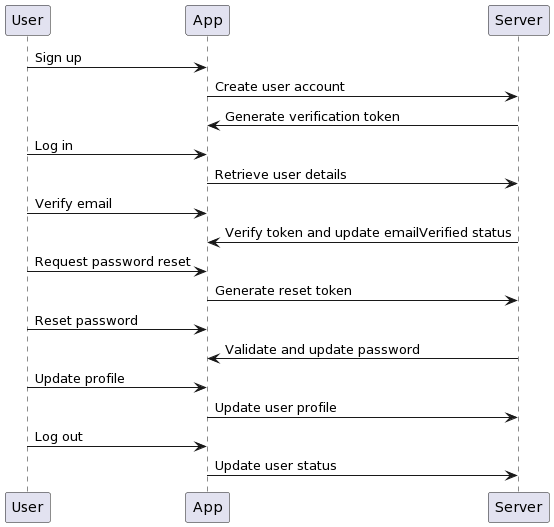

The diagram above was rendered by PlantUML. Its source (embedded in the PNG):
@startuml
participant User
    participant App
    participant Server

    User -> App: Sign up
    App -> Server: Create user account
    Server -> App: Generate verification token
    User -> App: Log in
    App -> Server: Retrieve user details
    User -> App: Verify email
    Server -> App: Verify token and update emailVerified status
    User -> App: Request password reset
    App -> Server: Generate reset token
    User -> App: Reset password
    Server -> App: Validate and update password
    User -> App: Update profile
    App -> Server: Update user profile
    User -> App: Log out
    App -> Server: Update user status
@enduml